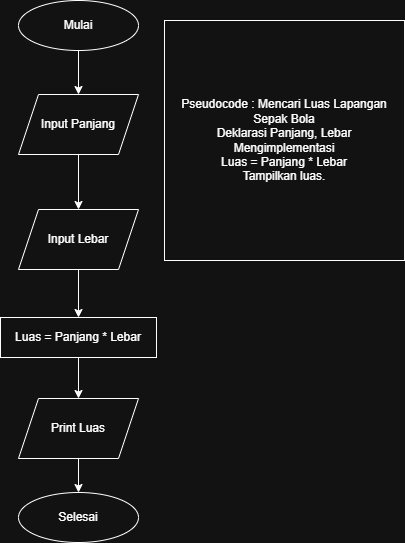

The diagram above was exported from draw.io. Its source (the exported page's mxGraphModel, read from the mxfile embedded in the PNG):
<mxGraphModel dx="946" dy="597" grid="1" gridSize="10" guides="1" tooltips="1" connect="1" arrows="1" fold="1" page="1" pageScale="1" pageWidth="827" pageHeight="1169" math="0" shadow="0">
  <root>
    <mxCell id="0" />
    <mxCell id="1" parent="0" />
    <mxCell id="vy8_NiK4NPqjZZlFqbco-1" value="Mulai" style="ellipse;whiteSpace=wrap;html=1;" vertex="1" parent="1">
      <mxGeometry x="354" y="130" width="120" height="50" as="geometry" />
    </mxCell>
    <mxCell id="vy8_NiK4NPqjZZlFqbco-2" value="Input Panjang" style="shape=parallelogram;perimeter=parallelogramPerimeter;whiteSpace=wrap;html=1;fixedSize=1;" vertex="1" parent="1">
      <mxGeometry x="354" y="224" width="120" height="60" as="geometry" />
    </mxCell>
    <mxCell id="vy8_NiK4NPqjZZlFqbco-3" value="Input Lebar" style="shape=parallelogram;perimeter=parallelogramPerimeter;whiteSpace=wrap;html=1;fixedSize=1;" vertex="1" parent="1">
      <mxGeometry x="354" y="339" width="120" height="60" as="geometry" />
    </mxCell>
    <mxCell id="vy8_NiK4NPqjZZlFqbco-4" value="" style="endArrow=classic;html=1;rounded=0;exitX=0.5;exitY=1;exitDx=0;exitDy=0;entryX=0.5;entryY=0;entryDx=0;entryDy=0;" edge="1" parent="1" source="vy8_NiK4NPqjZZlFqbco-1" target="vy8_NiK4NPqjZZlFqbco-2">
      <mxGeometry width="50" height="50" relative="1" as="geometry">
        <mxPoint x="390" y="340" as="sourcePoint" />
        <mxPoint x="440" y="290" as="targetPoint" />
      </mxGeometry>
    </mxCell>
    <mxCell id="vy8_NiK4NPqjZZlFqbco-5" value="Luas = Panjang * Lebar" style="rounded=0;whiteSpace=wrap;html=1;" vertex="1" parent="1">
      <mxGeometry x="336" y="447" width="156" height="40" as="geometry" />
    </mxCell>
    <mxCell id="vy8_NiK4NPqjZZlFqbco-6" value="" style="endArrow=classic;html=1;rounded=0;exitX=0.5;exitY=1;exitDx=0;exitDy=0;entryX=0.5;entryY=0;entryDx=0;entryDy=0;" edge="1" parent="1">
      <mxGeometry width="50" height="50" relative="1" as="geometry">
        <mxPoint x="414" y="284" as="sourcePoint" />
        <mxPoint x="414" y="339" as="targetPoint" />
      </mxGeometry>
    </mxCell>
    <mxCell id="vy8_NiK4NPqjZZlFqbco-7" value="" style="endArrow=classic;html=1;rounded=0;entryX=0.5;entryY=0;entryDx=0;entryDy=0;exitX=0.5;exitY=1;exitDx=0;exitDy=0;" edge="1" parent="1" source="vy8_NiK4NPqjZZlFqbco-3" target="vy8_NiK4NPqjZZlFqbco-5">
      <mxGeometry width="50" height="50" relative="1" as="geometry">
        <mxPoint x="390" y="430" as="sourcePoint" />
        <mxPoint x="440" y="380" as="targetPoint" />
      </mxGeometry>
    </mxCell>
    <mxCell id="vy8_NiK4NPqjZZlFqbco-8" value="Print Luas" style="shape=parallelogram;perimeter=parallelogramPerimeter;whiteSpace=wrap;html=1;fixedSize=1;" vertex="1" parent="1">
      <mxGeometry x="354" y="528" width="120" height="60" as="geometry" />
    </mxCell>
    <mxCell id="vy8_NiK4NPqjZZlFqbco-9" value="" style="endArrow=classic;html=1;rounded=0;entryX=0.5;entryY=0;entryDx=0;entryDy=0;exitX=0.5;exitY=1;exitDx=0;exitDy=0;" edge="1" parent="1" source="vy8_NiK4NPqjZZlFqbco-5" target="vy8_NiK4NPqjZZlFqbco-8">
      <mxGeometry width="50" height="50" relative="1" as="geometry">
        <mxPoint x="390" y="510" as="sourcePoint" />
        <mxPoint x="440" y="460" as="targetPoint" />
      </mxGeometry>
    </mxCell>
    <mxCell id="vy8_NiK4NPqjZZlFqbco-10" value="Selesai" style="ellipse;whiteSpace=wrap;html=1;" vertex="1" parent="1">
      <mxGeometry x="354" y="622" width="120" height="50" as="geometry" />
    </mxCell>
    <mxCell id="vy8_NiK4NPqjZZlFqbco-11" value="" style="endArrow=classic;html=1;rounded=0;entryX=0.5;entryY=0;entryDx=0;entryDy=0;exitX=0.5;exitY=1;exitDx=0;exitDy=0;" edge="1" parent="1" source="vy8_NiK4NPqjZZlFqbco-8" target="vy8_NiK4NPqjZZlFqbco-10">
      <mxGeometry width="50" height="50" relative="1" as="geometry">
        <mxPoint x="414" y="590" as="sourcePoint" />
        <mxPoint x="440" y="370" as="targetPoint" />
      </mxGeometry>
    </mxCell>
    <mxCell id="vy8_NiK4NPqjZZlFqbco-12" value="Pseudocode : Mencari Luas Lapangan Sepak Bola&lt;div&gt;Deklarasi Panjang, Lebar&lt;/div&gt;&lt;div&gt;Mengimplementasi&lt;/div&gt;&lt;div&gt;Luas = Panjang * Lebar&lt;/div&gt;&lt;div&gt;Tampilkan luas.&lt;/div&gt;" style="whiteSpace=wrap;html=1;aspect=fixed;" vertex="1" parent="1">
      <mxGeometry x="500" y="150" width="240" height="240" as="geometry" />
    </mxCell>
  </root>
</mxGraphModel>